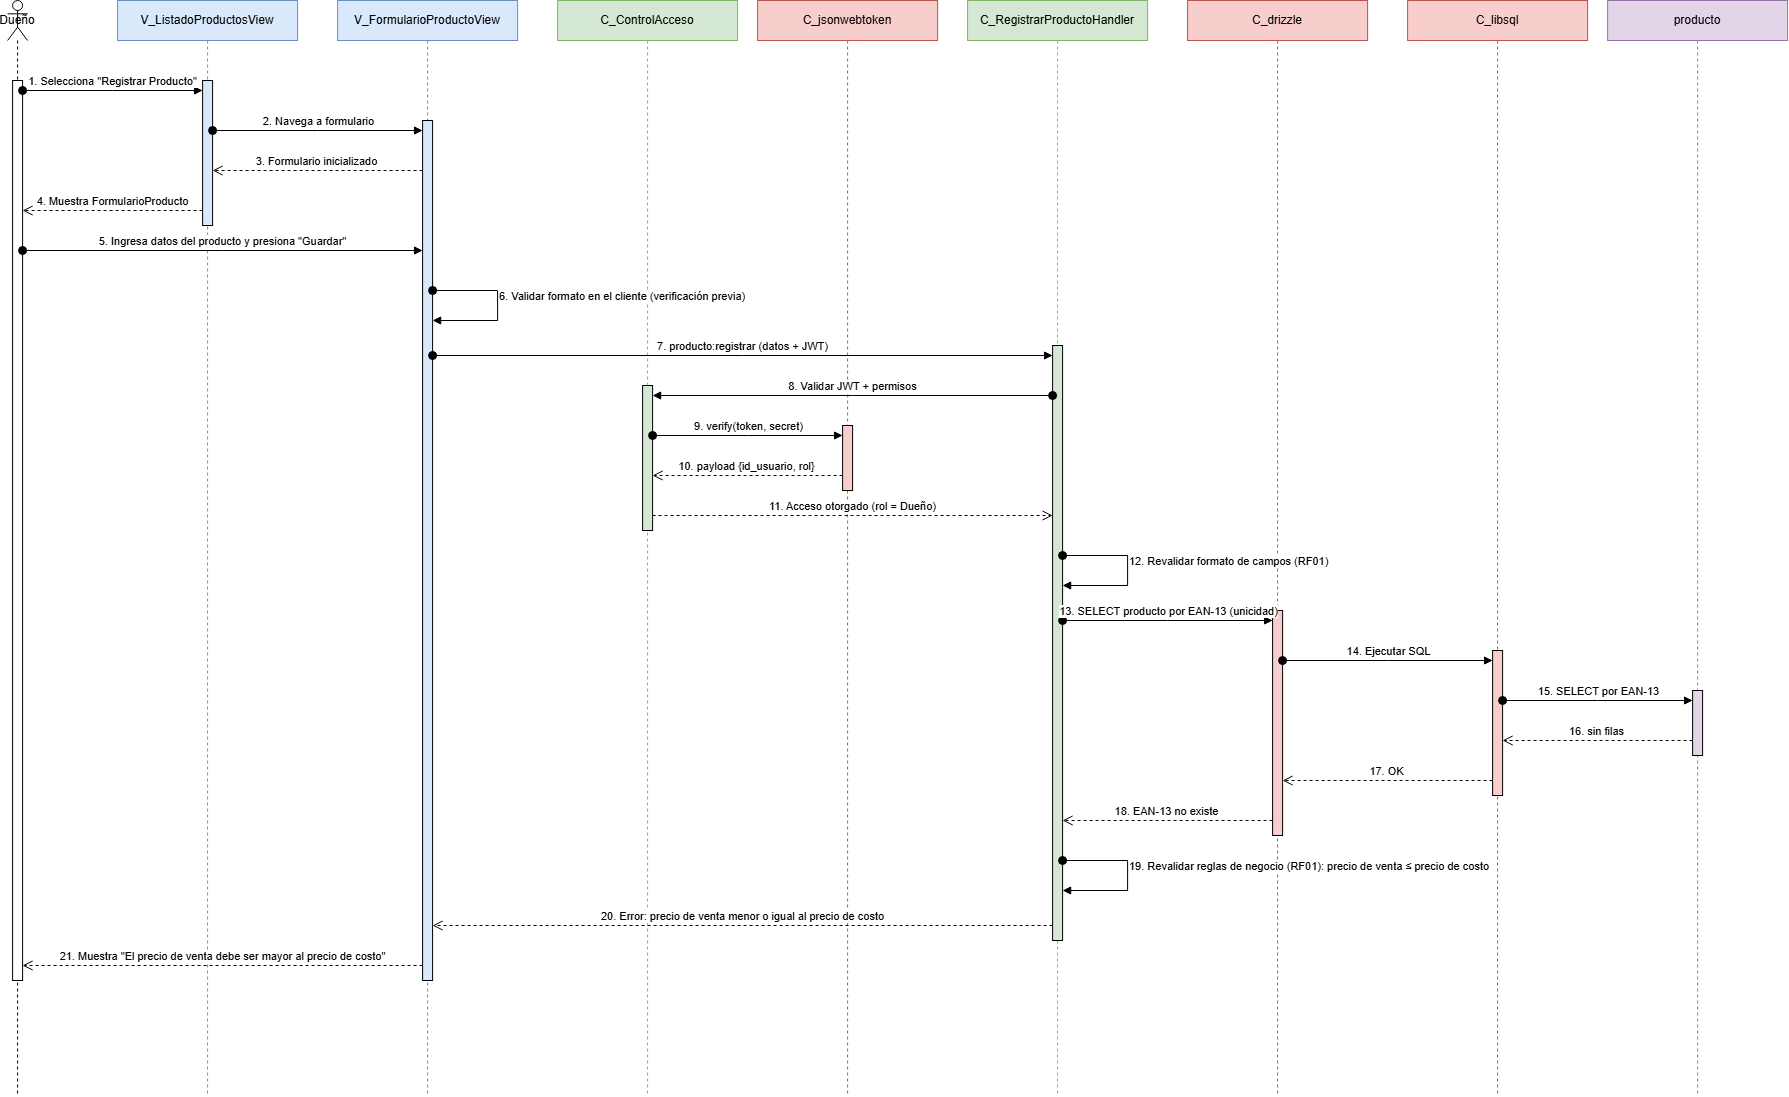

The diagram above was exported from draw.io. Its source (the exported page's mxGraphModel, read from the mxfile embedded in the PNG):
<mxGraphModel dx="2020" dy="1110" grid="0" gridSize="10" guides="1" tooltips="1" connect="1" arrows="1" fold="1" page="0" pageScale="1" pageWidth="2030" pageHeight="1195" background="light-dark(#ffffff, #121212)" math="0" shadow="0">
  <root>
    <mxCell id="0" />
    <mxCell id="1" parent="0" />
    <mxCell id="ll1" parent="1" style="shape=umlLifeline;perimeter=lifelinePerimeter;whiteSpace=wrap;html=1;container=1;dropTarget=0;collapsible=0;recursiveResize=0;outlineConnect=0;portConstraint=eastwest;newEdgeStyle={&quot;curved&quot;:0,&quot;rounded&quot;:0};participant=umlActor;" value="Dueño" vertex="1">
      <mxGeometry height="1095" width="20" x="50" y="10" as="geometry" />
    </mxCell>
    <mxCell id="ll2" parent="1" style="shape=umlLifeline;perimeter=lifelinePerimeter;whiteSpace=wrap;html=1;container=1;dropTarget=0;collapsible=0;recursiveResize=0;outlineConnect=0;portConstraint=eastwest;newEdgeStyle={&quot;curved&quot;:0,&quot;rounded&quot;:0};fillColor=#dae8fc;strokeColor=#6c8ebf;" value="V_ListadoProductosView" vertex="1">
      <mxGeometry height="1095" width="180" x="160" y="10" as="geometry" />
    </mxCell>
    <mxCell id="ll3" parent="1" style="shape=umlLifeline;perimeter=lifelinePerimeter;whiteSpace=wrap;html=1;container=1;dropTarget=0;collapsible=0;recursiveResize=0;outlineConnect=0;portConstraint=eastwest;newEdgeStyle={&quot;curved&quot;:0,&quot;rounded&quot;:0};fillColor=#dae8fc;strokeColor=#6c8ebf;" value="V_FormularioProductoView" vertex="1">
      <mxGeometry height="1095" width="180" x="380" y="10" as="geometry" />
    </mxCell>
    <mxCell id="ll4" parent="1" style="shape=umlLifeline;perimeter=lifelinePerimeter;whiteSpace=wrap;html=1;container=1;dropTarget=0;collapsible=0;recursiveResize=0;outlineConnect=0;portConstraint=eastwest;newEdgeStyle={&quot;curved&quot;:0,&quot;rounded&quot;:0};fillColor=#d5e8d4;strokeColor=#82b366;" value="C_ControlAcceso" vertex="1">
      <mxGeometry height="1095" width="180" x="600" y="10" as="geometry" />
    </mxCell>
    <mxCell id="ll5" parent="1" style="shape=umlLifeline;perimeter=lifelinePerimeter;whiteSpace=wrap;html=1;container=1;dropTarget=0;collapsible=0;recursiveResize=0;outlineConnect=0;portConstraint=eastwest;newEdgeStyle={&quot;curved&quot;:0,&quot;rounded&quot;:0};fillColor=#f8cecc;strokeColor=#b85450;" value="C_jsonwebtoken" vertex="1">
      <mxGeometry height="1095" width="180" x="800" y="10" as="geometry" />
    </mxCell>
    <mxCell id="ll6" parent="1" style="shape=umlLifeline;perimeter=lifelinePerimeter;whiteSpace=wrap;html=1;container=1;dropTarget=0;collapsible=0;recursiveResize=0;outlineConnect=0;portConstraint=eastwest;newEdgeStyle={&quot;curved&quot;:0,&quot;rounded&quot;:0};fillColor=#d5e8d4;strokeColor=#82b366;" value="C_RegistrarProductoHandler" vertex="1">
      <mxGeometry height="1095" width="180" x="1010" y="10" as="geometry" />
    </mxCell>
    <mxCell id="ll9" parent="1" style="shape=umlLifeline;perimeter=lifelinePerimeter;whiteSpace=wrap;html=1;container=1;dropTarget=0;collapsible=0;recursiveResize=0;outlineConnect=0;portConstraint=eastwest;newEdgeStyle={&quot;curved&quot;:0,&quot;rounded&quot;:0};fillColor=#f8cecc;strokeColor=#b85450;" value="C_drizzle" vertex="1">
      <mxGeometry height="1095" width="180" x="1230" y="10" as="geometry" />
    </mxCell>
    <mxCell id="ll10" parent="1" style="shape=umlLifeline;perimeter=lifelinePerimeter;whiteSpace=wrap;html=1;container=1;dropTarget=0;collapsible=0;recursiveResize=0;outlineConnect=0;portConstraint=eastwest;newEdgeStyle={&quot;curved&quot;:0,&quot;rounded&quot;:0};fillColor=#f8cecc;strokeColor=#b85450;" value="C_libsql" vertex="1">
      <mxGeometry height="1095" width="180" x="1450" y="10" as="geometry" />
    </mxCell>
    <mxCell id="ll11" parent="1" style="shape=umlLifeline;perimeter=lifelinePerimeter;whiteSpace=wrap;html=1;container=1;dropTarget=0;collapsible=0;recursiveResize=0;outlineConnect=0;portConstraint=eastwest;newEdgeStyle={&quot;curved&quot;:0,&quot;rounded&quot;:0};fillColor=#e1d5e7;strokeColor=#9673a6;" value="producto" vertex="1">
      <mxGeometry height="1095" width="180" x="1650" y="10" as="geometry" />
    </mxCell>
    <mxCell id="bA" parent="1" style="html=1;points=[[0,0,0,0,5],[0,1,0,0,-5],[1,0,0,0,5],[1,1,0,0,-5]];perimeter=orthogonalPerimeter;outlineConnect=0;targetShapes=umlLifeline;portConstraint=eastwest;newEdgeStyle={&quot;curved&quot;:0,&quot;rounded&quot;:0};" value="" vertex="1">
      <mxGeometry height="900" width="10" x="55" y="90" as="geometry" />
    </mxCell>
    <mxCell id="bV1" parent="1" style="html=1;points=[[0,0,0,0,5],[0,1,0,0,-5],[1,0,0,0,5],[1,1,0,0,-5]];perimeter=orthogonalPerimeter;outlineConnect=0;targetShapes=umlLifeline;portConstraint=eastwest;newEdgeStyle={&quot;curved&quot;:0,&quot;rounded&quot;:0};fillColor=#dae8fc;" value="" vertex="1">
      <mxGeometry height="145" width="10" x="245" y="90" as="geometry" />
    </mxCell>
    <mxCell id="bV2" parent="1" style="html=1;points=[[0,0,0,0,5],[0,1,0,0,-5],[1,0,0,0,5],[1,1,0,0,-5]];perimeter=orthogonalPerimeter;outlineConnect=0;targetShapes=umlLifeline;portConstraint=eastwest;newEdgeStyle={&quot;curved&quot;:0,&quot;rounded&quot;:0};fillColor=#dae8fc;" value="" vertex="1">
      <mxGeometry height="860" width="10" x="465" y="130" as="geometry" />
    </mxCell>
    <mxCell id="bC03" parent="1" style="html=1;points=[[0,0,0,0,5],[0,1,0,0,-5],[1,0,0,0,5],[1,1,0,0,-5]];perimeter=orthogonalPerimeter;outlineConnect=0;targetShapes=umlLifeline;portConstraint=eastwest;newEdgeStyle={&quot;curved&quot;:0,&quot;rounded&quot;:0};fillColor=#d5e8d4;" value="" vertex="1">
      <mxGeometry height="145" width="10" x="685" y="395" as="geometry" />
    </mxCell>
    <mxCell id="bJWT" parent="1" style="html=1;points=[[0,0,0,0,5],[0,1,0,0,-5],[1,0,0,0,5],[1,1,0,0,-5]];perimeter=orthogonalPerimeter;outlineConnect=0;targetShapes=umlLifeline;portConstraint=eastwest;newEdgeStyle={&quot;curved&quot;:0,&quot;rounded&quot;:0};fillColor=#f8cecc;" value="" vertex="1">
      <mxGeometry height="65" width="10" x="885" y="435" as="geometry" />
    </mxCell>
    <mxCell id="bC10" parent="1" style="html=1;points=[[0,0,0,0,5],[0,1,0,0,-5],[1,0,0,0,5],[1,1,0,0,-5]];perimeter=orthogonalPerimeter;outlineConnect=0;targetShapes=umlLifeline;portConstraint=eastwest;newEdgeStyle={&quot;curved&quot;:0,&quot;rounded&quot;:0};fillColor=#d5e8d4;" value="" vertex="1">
      <mxGeometry height="595" width="10" x="1095" y="355" as="geometry" />
    </mxCell>
    <mxCell id="bDZ" parent="1" style="html=1;points=[[0,0,0,0,5],[0,1,0,0,-5],[1,0,0,0,5],[1,1,0,0,-5]];perimeter=orthogonalPerimeter;outlineConnect=0;targetShapes=umlLifeline;portConstraint=eastwest;newEdgeStyle={&quot;curved&quot;:0,&quot;rounded&quot;:0};fillColor=#f8cecc;" value="" vertex="1">
      <mxGeometry height="225" width="10" x="1315" y="620" as="geometry" />
    </mxCell>
    <mxCell id="bLS" parent="1" style="html=1;points=[[0,0,0,0,5],[0,1,0,0,-5],[1,0,0,0,5],[1,1,0,0,-5]];perimeter=orthogonalPerimeter;outlineConnect=0;targetShapes=umlLifeline;portConstraint=eastwest;newEdgeStyle={&quot;curved&quot;:0,&quot;rounded&quot;:0};fillColor=#f8cecc;" value="" vertex="1">
      <mxGeometry height="145" width="10" x="1535" y="660" as="geometry" />
    </mxCell>
    <mxCell id="bTP" parent="1" style="html=1;points=[[0,0,0,0,5],[0,1,0,0,-5],[1,0,0,0,5],[1,1,0,0,-5]];perimeter=orthogonalPerimeter;outlineConnect=0;targetShapes=umlLifeline;portConstraint=eastwest;newEdgeStyle={&quot;curved&quot;:0,&quot;rounded&quot;:0};fillColor=#e1d5e7;" value="" vertex="1">
      <mxGeometry height="65" width="10" x="1735" y="700" as="geometry" />
    </mxCell>
    <mxCell id="e1" edge="1" parent="1" source="bA" style="html=1;verticalAlign=bottom;startArrow=oval;startFill=1;startSize=8;endArrow=block;curved=0;rounded=0;" target="bV1" value="1. Selecciona &quot;Registrar Producto&quot;">
      <mxGeometry relative="1" as="geometry">
        <Array as="points">
          <mxPoint x="155" y="100" />
        </Array>
        <mxPoint x="65" y="100" as="sourcePoint" />
        <mxPoint x="245" y="100" as="targetPoint" />
      </mxGeometry>
    </mxCell>
    <mxCell id="e2" edge="1" parent="1" source="bV1" style="html=1;verticalAlign=bottom;startArrow=oval;startFill=1;startSize=8;endArrow=block;curved=0;rounded=0;" target="bV2" value="2. Navega a formulario">
      <mxGeometry relative="1" as="geometry">
        <Array as="points">
          <mxPoint x="360" y="140" />
        </Array>
        <mxPoint x="255" y="140" as="sourcePoint" />
        <mxPoint x="465" y="140" as="targetPoint" />
      </mxGeometry>
    </mxCell>
    <mxCell id="e3" edge="1" parent="1" source="bV2" style="html=1;verticalAlign=bottom;endArrow=open;dashed=1;endSize=8;curved=0;rounded=0;" target="bV1" value="3. Formulario inicializado">
      <mxGeometry relative="1" as="geometry">
        <Array as="points">
          <mxPoint x="360" y="180" />
        </Array>
        <mxPoint x="465" y="180" as="sourcePoint" />
        <mxPoint x="255" y="180" as="targetPoint" />
      </mxGeometry>
    </mxCell>
    <mxCell id="e4" edge="1" parent="1" source="bV1" style="html=1;verticalAlign=bottom;endArrow=open;dashed=1;endSize=8;curved=0;rounded=0;" target="bA" value="4. Muestra FormularioProducto">
      <mxGeometry relative="1" as="geometry">
        <Array as="points">
          <mxPoint x="155" y="220" />
        </Array>
        <mxPoint x="245" y="220" as="sourcePoint" />
        <mxPoint x="65" y="220" as="targetPoint" />
      </mxGeometry>
    </mxCell>
    <mxCell id="e5" edge="1" parent="1" source="bA" style="html=1;verticalAlign=bottom;startArrow=oval;startFill=1;startSize=8;endArrow=block;curved=0;rounded=0;" target="bV2" value="5. Ingresa datos del producto y presiona &quot;Guardar&quot;">
      <mxGeometry relative="1" as="geometry">
        <Array as="points">
          <mxPoint x="265" y="260" />
        </Array>
        <mxPoint x="65" y="260" as="sourcePoint" />
        <mxPoint x="465" y="260" as="targetPoint" />
      </mxGeometry>
    </mxCell>
    <mxCell id="e6" edge="1" parent="1" style="html=1;align=left;verticalAlign=bottom;startArrow=oval;startFill=1;startSize=8;endArrow=block;rounded=0;curved=0;" value="6. Validar formato en el cliente (verificación previa)">
      <mxGeometry relative="1" as="geometry">
        <Array as="points">
          <mxPoint x="540" y="300" />
          <mxPoint x="540" y="330" />
        </Array>
        <mxPoint x="475" y="300" as="sourcePoint" />
        <mxPoint x="475" y="330" as="targetPoint" />
      </mxGeometry>
    </mxCell>
    <mxCell id="e7" edge="1" parent="1" source="bV2" style="html=1;verticalAlign=bottom;startArrow=oval;startFill=1;startSize=8;endArrow=block;curved=0;rounded=0;" target="bC10" value="7. producto:registrar (datos + JWT)">
      <mxGeometry relative="1" as="geometry">
        <Array as="points">
          <mxPoint x="785" y="365" />
        </Array>
        <mxPoint x="475" y="365" as="sourcePoint" />
        <mxPoint x="1095" y="365" as="targetPoint" />
      </mxGeometry>
    </mxCell>
    <mxCell id="e8" edge="1" parent="1" source="bC10" style="html=1;verticalAlign=bottom;startArrow=oval;startFill=1;startSize=8;endArrow=block;curved=0;rounded=0;" target="bC03" value="8. Validar JWT + permisos">
      <mxGeometry relative="1" as="geometry">
        <Array as="points">
          <mxPoint x="895" y="405" />
        </Array>
        <mxPoint x="1095" y="405" as="sourcePoint" />
        <mxPoint x="695" y="405" as="targetPoint" />
      </mxGeometry>
    </mxCell>
    <mxCell id="e9" edge="1" parent="1" source="bC03" style="html=1;verticalAlign=bottom;startArrow=oval;startFill=1;startSize=8;endArrow=block;curved=0;rounded=0;" target="bJWT" value="9. verify(token, secret)">
      <mxGeometry relative="1" as="geometry">
        <Array as="points">
          <mxPoint x="790" y="445" />
        </Array>
        <mxPoint x="695" y="445" as="sourcePoint" />
        <mxPoint x="885" y="445" as="targetPoint" />
      </mxGeometry>
    </mxCell>
    <mxCell id="e10" edge="1" parent="1" source="bJWT" style="html=1;verticalAlign=bottom;endArrow=open;dashed=1;endSize=8;curved=0;rounded=0;" target="bC03" value="10. payload {id_usuario, rol}">
      <mxGeometry relative="1" as="geometry">
        <Array as="points">
          <mxPoint x="790" y="485" />
        </Array>
        <mxPoint x="885" y="485" as="sourcePoint" />
        <mxPoint x="695" y="485" as="targetPoint" />
      </mxGeometry>
    </mxCell>
    <mxCell id="e11" edge="1" parent="1" source="bC03" style="html=1;verticalAlign=bottom;endArrow=open;dashed=1;endSize=8;curved=0;rounded=0;" target="bC10" value="11. Acceso otorgado (rol = Dueño)">
      <mxGeometry relative="1" as="geometry">
        <Array as="points">
          <mxPoint x="895" y="525" />
        </Array>
        <mxPoint x="695" y="525" as="sourcePoint" />
        <mxPoint x="1095" y="525" as="targetPoint" />
      </mxGeometry>
    </mxCell>
    <mxCell id="e12" edge="1" parent="1" style="html=1;align=left;verticalAlign=bottom;startArrow=oval;startFill=1;startSize=8;endArrow=block;rounded=0;curved=0;" value="12. Revalidar formato de campos (RF01)">
      <mxGeometry relative="1" as="geometry">
        <Array as="points">
          <mxPoint x="1170" y="565" />
          <mxPoint x="1170" y="595" />
        </Array>
        <mxPoint x="1105" y="565" as="sourcePoint" />
        <mxPoint x="1105" y="595" as="targetPoint" />
      </mxGeometry>
    </mxCell>
    <mxCell id="e13" edge="1" parent="1" source="bC10" style="html=1;verticalAlign=bottom;startArrow=oval;startFill=1;startSize=8;endArrow=block;curved=0;rounded=0;" target="bDZ" value="13. SELECT producto por EAN-13 (unicidad)">
      <mxGeometry relative="1" as="geometry">
        <Array as="points">
          <mxPoint x="1210" y="630" />
        </Array>
        <mxPoint x="1105" y="630" as="sourcePoint" />
        <mxPoint x="1315" y="630" as="targetPoint" />
      </mxGeometry>
    </mxCell>
    <mxCell id="e14" edge="1" parent="1" source="bDZ" style="html=1;verticalAlign=bottom;startArrow=oval;startFill=1;startSize=8;endArrow=block;curved=0;rounded=0;" target="bLS" value="14. Ejecutar SQL">
      <mxGeometry relative="1" as="geometry">
        <Array as="points">
          <mxPoint x="1430" y="670" />
        </Array>
        <mxPoint x="1325" y="670" as="sourcePoint" />
        <mxPoint x="1535" y="670" as="targetPoint" />
      </mxGeometry>
    </mxCell>
    <mxCell id="e15" edge="1" parent="1" source="bLS" style="html=1;verticalAlign=bottom;startArrow=oval;startFill=1;startSize=8;endArrow=block;curved=0;rounded=0;" target="bTP" value="15. SELECT por EAN-13">
      <mxGeometry relative="1" as="geometry">
        <Array as="points">
          <mxPoint x="1640" y="710" />
        </Array>
        <mxPoint x="1545" y="710" as="sourcePoint" />
        <mxPoint x="1735" y="710" as="targetPoint" />
      </mxGeometry>
    </mxCell>
    <mxCell id="e16" edge="1" parent="1" source="bTP" style="html=1;verticalAlign=bottom;endArrow=open;dashed=1;endSize=8;curved=0;rounded=0;" target="bLS" value="16. sin filas">
      <mxGeometry relative="1" as="geometry">
        <Array as="points">
          <mxPoint x="1640" y="750" />
        </Array>
        <mxPoint x="1735" y="750" as="sourcePoint" />
        <mxPoint x="1545" y="750" as="targetPoint" />
      </mxGeometry>
    </mxCell>
    <mxCell id="e17" edge="1" parent="1" source="bLS" style="html=1;verticalAlign=bottom;endArrow=open;dashed=1;endSize=8;curved=0;rounded=0;" target="bDZ" value="17. OK">
      <mxGeometry relative="1" as="geometry">
        <Array as="points">
          <mxPoint x="1430" y="790" />
        </Array>
        <mxPoint x="1535" y="790" as="sourcePoint" />
        <mxPoint x="1325" y="790" as="targetPoint" />
      </mxGeometry>
    </mxCell>
    <mxCell id="e18" edge="1" parent="1" source="bDZ" style="html=1;verticalAlign=bottom;endArrow=open;dashed=1;endSize=8;curved=0;rounded=0;" target="bC10" value="18. EAN-13 no existe">
      <mxGeometry relative="1" as="geometry">
        <Array as="points">
          <mxPoint x="1210" y="830" />
        </Array>
        <mxPoint x="1315" y="830" as="sourcePoint" />
        <mxPoint x="1105" y="830" as="targetPoint" />
      </mxGeometry>
    </mxCell>
    <mxCell id="e19" edge="1" parent="1" style="html=1;align=left;verticalAlign=bottom;startArrow=oval;startFill=1;startSize=8;endArrow=block;rounded=0;curved=0;" value="19. Revalidar reglas de negocio (RF01): precio de venta ≤ precio de costo">
      <mxGeometry relative="1" as="geometry">
        <Array as="points">
          <mxPoint x="1170" y="870" />
          <mxPoint x="1170" y="900" />
        </Array>
        <mxPoint x="1105" y="870" as="sourcePoint" />
        <mxPoint x="1105" y="900" as="targetPoint" />
      </mxGeometry>
    </mxCell>
    <mxCell id="e20" edge="1" parent="1" source="bC10" style="html=1;verticalAlign=bottom;endArrow=open;dashed=1;endSize=8;curved=0;rounded=0;" target="bV2" value="20. Error: precio de venta menor o igual al precio de costo">
      <mxGeometry relative="1" as="geometry">
        <Array as="points">
          <mxPoint x="785" y="935" />
        </Array>
        <mxPoint x="1095" y="935" as="sourcePoint" />
        <mxPoint x="475" y="935" as="targetPoint" />
      </mxGeometry>
    </mxCell>
    <mxCell id="e21" edge="1" parent="1" source="bV2" style="html=1;verticalAlign=bottom;endArrow=open;dashed=1;endSize=8;curved=0;rounded=0;" target="bA" value="21. Muestra &quot;El precio de venta debe ser mayor al precio de costo&quot;">
      <mxGeometry relative="1" as="geometry">
        <Array as="points">
          <mxPoint x="265" y="975" />
        </Array>
        <mxPoint x="465" y="975" as="sourcePoint" />
        <mxPoint x="65" y="975" as="targetPoint" />
      </mxGeometry>
    </mxCell>
  </root>
</mxGraphModel>